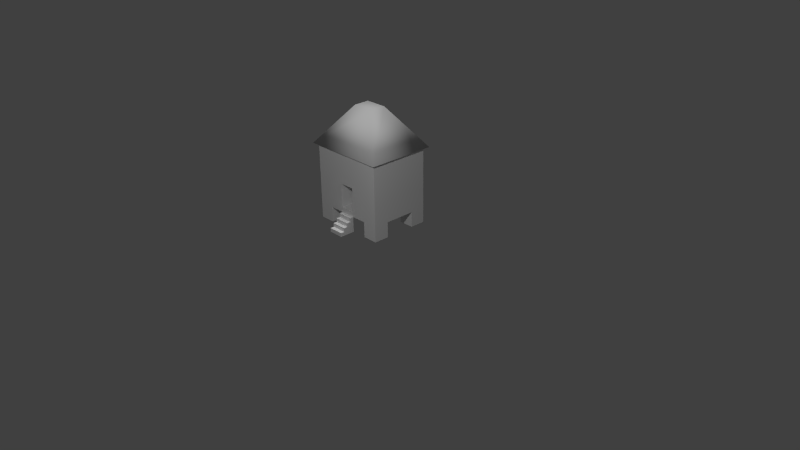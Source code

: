 # Source: granary_new.blend  (saved by Blender 2.76.0; exported with 4.5.12 LTS)
import bpy
from mathutils import Matrix  # noqa: F401  (used for matrix-valued properties, if any)

bpy.ops.wm.read_factory_settings(use_empty=True)
scene = bpy.context.scene
scene.name = 'Scene'

# ---- collections
col_collection_1 = bpy.data.collections.new('Collection 1'); scene.collection.children.link(col_collection_1)

# ---- materials (node trees are filled in below, after node groups)
mat_material = bpy.data.materials.new('Material')
mat_material.alpha_threshold = 0.0
mat_material.use_transparent_shadow = False
mat_material.roughness = 0.5
mat_material.specular_intensity = 0.0

# ---- material node trees

# ---- world
world_world = bpy.data.worlds.new('World'); scene.world = world_world
world_world.color = (0.05088, 0.05088, 0.05088)
world_world.use_sun_shadow = False
world_world.sun_shadow_jitter_overblur = 0.0
world_world.cycles.sampling_method = 'MANUAL'
world_world.cycles.sample_map_resolution = 256

# ---- cameras
cam_camera = bpy.data.cameras.new('Camera')
cam_camera.clip_end = 100.0
cam_camera.lens = 35.0
cam_camera.sensor_width = 32.0
cam_camera.sensor_height = 18.0
cam_camera.ortho_scale = 7.314
cam_camera.dof.focus_distance = 0.0
cam_camera.dof.aperture_fstop = 128.0

# ---- lights
light_hemi = bpy.data.lights.new('Hemi', 'SUN')
light_hemi.transmission_factor = 0.0
light_hemi.angle = 0.1993
light_hemi.energy = 1.0
light_hemi.shadow_buffer_clip_start = 0.5
light_hemi.shadow_soft_size = 0.1
light_hemi.shadow_cascade_max_distance = 1000.0
light_hemi.cycles.use_multiple_importance_sampling = False
light_lamp = bpy.data.lights.new('Lamp', 'POINT')
light_lamp.transmission_factor = 0.0
light_lamp.cutoff_distance = 30.0
light_lamp.energy = 100.0
light_lamp.shadow_buffer_clip_start = 1.001
light_lamp.shadow_soft_size = 0.1
light_lamp.shadow_maximum_resolution = 0.006
light_lamp.use_absolute_resolution = True
light_lamp.cycles.use_multiple_importance_sampling = False

# ---- meshes
me_cube_002 = bpy.data.meshes.new('Cube.002')
me_cube_002.from_pydata([(-0.5, -0.4, 0.2001), (-0.5, -0.4, 1.0), (-0.5, 0.4, 0.2001), (-0.5, 0.4, 1.0), (0.5, -0.4, 0.2001), (0.5, -0.4, 1.0), (0.5, 0.4, 0.2001), (0.5, 0.4, 1.0), (0.3, -0.4, 7.674e-05), (0.3, -0.4, 0.2001), (0.3, -0.2, 7.674e-05), (0.3, -0.2, 0.2001), (0.5, -0.4, 7.674e-05), (0.5, -0.4, 0.2001), (0.5, -0.2, 7.674e-05), (0.5, -0.2, 0.2001), (0.3, 0.2, 7.674e-05), (0.3, 0.2, 0.2001), (0.3, 0.4, 7.674e-05), (0.3, 0.4, 0.2001), (0.5, 0.2, 7.674e-05), (0.5, 0.2, 0.2001), (0.5, 0.4, 7.674e-05), (0.5, 0.4, 0.2001), (-0.5, 0.2, 7.674e-05), (-0.5, 0.2, 0.2001), (-0.5, 0.4, 7.674e-05), (-0.5, 0.4, 0.2001), (-0.3, 0.2, 7.674e-05), (-0.3, 0.2, 0.2001), (-0.3, 0.4, 7.674e-05), (-0.3, 0.4, 0.2001), (-0.5, -0.4, 7.674e-05), (-0.5, -0.4, 0.2001), (-0.5, -0.2, 7.674e-05), (-0.5, -0.2, 0.2001), (-0.3, -0.4, 7.674e-05), (-0.3, -0.4, 0.2001), (-0.3, -0.2, 7.674e-05), (-0.3, -0.2, 0.2001), (-0.145, -0.1, 1.5), (-0.145, 0.1, 1.5), (0.145, 0.1, 1.5), (0.145, -0.1, 1.5), (-0.55, -0.45, 1.0), (-0.55, 0.45, 1.0), (0.55, 0.45, 1.0), (0.55, -0.45, 1.0), (0.1, -0.4, 0.2001), (-0.1, -0.4, 0.2001), (-0.1, -0.2, 0.5801), (-0.1, -0.2, 0.2001), (0.1, -0.2, 0.5801), (0.1, -0.2, 0.2001), (-0.1, -0.4, 0.5801), (0.1, -0.4, 0.5801), (-0.1, -0.6, 7.674e-05), (-0.1, -0.45, 0.2001), (-0.1, -0.4, 7.674e-05), (-0.1, -0.4, 0.2001), (0.1, -0.6, 7.674e-05), (0.1, -0.45, 0.2001), (0.1, -0.4, 7.674e-05), (0.1, -0.4, 0.2001), (-0.1, -0.45, 0.1501), (0.1, -0.45, 0.1501), (-0.1, -0.5, 0.1001), (0.1, -0.5, 0.1001), (-0.1, -0.55, 0.05008), (0.1, -0.55, 0.05008), (-0.1, -0.5, 0.1501), (0.1, -0.5, 0.1501), (-0.1, -0.55, 0.1001), (0.1, -0.55, 0.1001), (0.1, -0.6, 0.05008), (-0.1, -0.6, 0.05008), (0.175, -0.4, 0.2001), (-0.175, -0.4, 0.2001), (-0.175, -0.4, 0.6551), (0.175, -0.4, 0.6551), (-0.1, -0.4, 0.2651), (-0.1, -0.2, 0.2651), (0.1, -0.2, 0.2651), (0.1, -0.4, 0.2651)], [], [(1, 3, 2, 0), (3, 7, 6, 2), (7, 5, 4, 6), (54, 49, 51, 50), (0, 2, 6, 4, 76, 48, 49, 77), (9, 11, 10, 8), (11, 15, 14, 10), (15, 13, 12, 14), (13, 9, 8, 12), (8, 10, 14, 12), (17, 19, 18, 16), (19, 23, 22, 18), (23, 21, 20, 22), (21, 17, 16, 20), (16, 18, 22, 20), (25, 27, 26, 24), (27, 31, 30, 26), (31, 29, 28, 30), (29, 25, 24, 28), (24, 26, 30, 28), (33, 35, 34, 32), (35, 39, 38, 34), (39, 37, 36, 38), (37, 33, 32, 36), (32, 34, 38, 36), (43, 42, 41, 40), (1, 5, 47, 44), (3, 1, 44, 45), (45, 44, 40, 41), (48, 53, 82, 83), (44, 47, 43, 40), (48, 55, 52, 53), (7, 3, 45, 46), (47, 46, 42, 43), (5, 7, 46, 47), (55, 54, 50, 52), (76, 79, 78, 77, 49, 54, 55, 48), (46, 45, 41, 42), (53, 52, 50, 51), (57, 59, 58, 56, 68, 66, 64), (59, 63, 62, 58), (63, 61, 65, 67, 69, 60, 62), (56, 58, 62, 60), (61, 63, 59, 57), (61, 57, 64, 65), (68, 56, 75), (65, 64, 70, 71), (74, 75, 56, 60), (71, 70, 66, 67), (73, 72, 68, 69), (69, 67, 73), (67, 66, 72, 73), (66, 68, 72), (67, 65, 71), (60, 69, 74), (64, 66, 70), (69, 68, 75, 74), (5, 1, 0, 77, 78, 79, 76, 4), (80, 83, 82, 81), (51, 49, 80, 81), (49, 48, 83, 80), (53, 51, 81, 82)])
me_cube_002.polygons.foreach_set('use_smooth', [0, 0, 0, 0, 0, 0, 0, 0, 0, 0, 0, 0, 0, 0, 0, 0, 0, 0, 0, 0, 0, 0, 0, 0, 0, 1, 0, 0, 1, 0, 1, 0, 0, 1, 0, 0, 0, 1, 0, 0, 0, 0, 0, 0, 0, 0, 0, 0, 0, 0, 0, 0, 0, 0, 0, 0, 0, 0, 0, 0, 0, 0])
_uv = me_cube_002.uv_layers.new(name='UVMap')
_uv.uv.foreach_set('vector', [0.512, 0.513, 0.9873, 0.513, 0.9873, 0.9883, 0.512, 0.9883, 0.616, 0.4923, 0.007049, 0.4923, 0.007049, 0.005133, 0.616, 0.005133, 0.9873, 0.9883, 0.512, 0.9883, 0.512, 0.513, 0.9873, 0.513, -0.06641, -0.8906, -0.06641, -0.8906, -0.06641, -0.8906, -0.06641, -0.8906, 0.893, 0.9904, 0.5119, 0.9904, 0.5119, 0.514, 0.893, 0.514, 0.8987, 0.8355, 0.893, 0.8357, 0.893, 0.8356, 0.893, 0.8356, 0.5653, 0.7681, 0.6649, 0.7681, 0.6649, 0.8678, 0.5653, 0.8678, 0.6649, 0.8678, 0.5653, 0.8678, 0.5653, 0.7681, 0.6649, 0.7681, 0.6649, 0.8678, 0.5653, 0.8678, 0.5653, 0.7681, 0.6649, 0.7681, 0.6649, 0.8678, 0.5653, 0.8678, 0.5653, 0.7681, 0.6649, 0.7681, 0.5653, 0.7681, 0.6649, 0.7681, 0.6649, 0.8678, 0.5653, 0.8678, 0.5653, 0.7681, 0.6649, 0.7681, 0.6649, 0.8678, 0.5653, 0.8678, 0.6649, 0.8678, 0.5653, 0.8678, 0.5653, 0.7681, 0.6649, 0.7681, 0.6649, 0.8678, 0.5653, 0.8678, 0.5653, 0.7681, 0.6649, 0.7681, 0.6649, 0.8678, 0.5653, 0.8678, 0.5653, 0.7681, 0.6649, 0.7681, 0.5653, 0.7681, 0.6649, 0.7681, 0.6649, 0.8678, 0.5653, 0.8678, 0.5653, 0.7681, 0.6649, 0.7681, 0.6649, 0.8678, 0.5653, 0.8678, 0.6649, 0.8678, 0.5653, 0.8678, 0.5653, 0.7681, 0.6649, 0.7681, 0.6649, 0.8678, 0.5653, 0.8678, 0.5653, 0.7681, 0.6649, 0.7681, 0.6649, 0.8678, 0.5653, 0.8678, 0.5653, 0.7681, 0.6649, 0.7681, 0.5653, 0.7681, 0.6649, 0.7681, 0.6649, 0.8678, 0.5653, 0.8678, 0.5653, 0.7681, 0.6649, 0.7681, 0.6649, 0.8678, 0.5653, 0.8678, 0.6649, 0.8678, 0.5653, 0.8678, 0.5653, 0.7681, 0.6649, 0.7681, 0.6649, 0.8678, 0.5653, 0.8678, 0.5653, 0.7681, 0.6649, 0.7681, 0.6649, 0.8678, 0.5653, 0.8678, 0.5653, 0.7681, 0.6649, 0.7681, 0.5653, 0.7681, 0.6649, 0.7681, 0.6649, 0.8678, 0.5653, 0.8678, 0.3098, 0.8915, 0.3098, 0.9725, 0.1923, 0.9725, 0.1923, 0.8915, -0.06641, -0.8906, -0.06641, -0.8906, -0.06641, -0.8906, -0.06641, -0.8906, -0.06641, -0.8906, -0.06641, -0.8906, -0.06641, -0.8906, -0.06641, -0.8906, 0.05183, 0.5221, 0.4174, 0.5221, 0.2752, 0.9713, 0.194, 0.9713, -0.06641, -0.8906, -0.06641, -0.8906, -0.06641, -0.8906, -0.06641, -0.8906, 0.01077, 0.5318, 0.4597, 0.5318, 0.2944, 0.9599, 0.1761, 0.9599, -0.06641, -0.8906, -0.06641, -0.8906, -0.06641, -0.8906, -0.06641, -0.8906, -0.06641, -0.8906, -0.06641, -0.8906, -0.06641, -0.8906, -0.06641, -0.8906, 0.05183, 0.5221, 0.4174, 0.5221, 0.2752, 0.9713, 0.194, 0.9713, -0.06641, -0.8906, -0.06641, -0.8906, -0.06641, -0.8906, -0.06641, -0.8906, -0.06641, -0.8906, -0.06641, -0.8906, -0.06641, -0.8906, -0.06641, -0.8906, 0.7924, 0.00509, 0.7924, 0.2822, 0.5793, 0.2822, 0.5793, 0.00509, 0.6249, 0.00509, 0.6249, 0.2365, 0.7467, 0.2365, 0.7467, 0.00509, 0.01077, 0.5308, 0.4597, 0.5308, 0.2944, 0.959, 0.1761, 0.959, -0.06641, -0.8906, -0.06641, -0.8906, -0.06641, -0.8906, -0.06641, -0.8906, 0.6398, 0.868, 0.6648, 0.868, 0.6648, 0.768, 0.5648, 0.768, 0.5898, 0.793, 0.6148, 0.818, 0.6398, 0.843, 0.5653, 0.7681, 0.6649, 0.7681, 0.6649, 0.8678, 0.5653, 0.8678, 0.6648, 0.868, 0.6398, 0.868, 0.6398, 0.843, 0.6148, 0.818, 0.5898, 0.793, 0.5648, 0.768, 0.6648, 0.768, 0.5653, 0.7681, 0.6649, 0.7681, 0.6649, 0.8678, 0.5653, 0.8678, 0.6653, 0.768, 0.6653, 0.7931, 0.5648, 0.7931, 0.5648, 0.768, 0.6653, 0.7931, 0.5648, 0.7931, 0.5648, 0.768, 0.6653, 0.768, 0.5898, 0.793, 0.5648, 0.768, 0.5648, 0.793, 0.6653, 0.7931, 0.5648, 0.7931, 0.5648, 0.768, 0.6653, 0.768, 0.6653, 0.7931, 0.5648, 0.7931, 0.5648, 0.768, 0.6653, 0.768, 0.6653, 0.7931, 0.5648, 0.7931, 0.5648, 0.768, 0.6653, 0.768, 0.6653, 0.7931, 0.5648, 0.7931, 0.5648, 0.768, 0.6653, 0.768, 0.5898, 0.793, 0.6148, 0.818, 0.5898, 0.818, 0.6653, 0.7931, 0.5648, 0.7931, 0.5648, 0.768, 0.6653, 0.768, 0.6148, 0.818, 0.5898, 0.793, 0.5898, 0.818, 0.6148, 0.818, 0.6398, 0.843, 0.6148, 0.843, 0.5648, 0.768, 0.5898, 0.793, 0.5648, 0.793, 0.6398, 0.843, 0.6148, 0.818, 0.6148, 0.843, 0.6653, 0.7931, 0.5648, 0.7931, 0.5648, 0.768, 0.6653, 0.768, 0.616, 0.4922, 0.007204, 0.4922, 0.007204, 0.00516, 0.2051, 0.00516, 0.2051, 0.2822, 0.4182, 0.2822, 0.4182, 0.00516, 0.616, 0.00516, -0.06641, -0.8906, -0.06641, -0.8906, -0.06641, -0.8906, -0.06641, -0.8906, -0.06641, -0.8906, -0.06641, -0.8906, -0.06641, -0.8906, -0.06641, -0.8906, 0.6249, 0.004748, 0.7467, 0.004748, 0.7467, 0.04434, 0.6249, 0.04434, -0.06641, -0.8906, -0.06641, -0.8906, -0.06641, -0.8906, -0.06641, -0.8906])
me_cube_002.materials.append(mat_material)
me_cube_002.use_remesh_preserve_volume = False
me_cube_002.use_remesh_preserve_attributes = False
me_cube_002.use_mirror_vertex_groups = False
me_cube_002.update()

# ---- objects
ob_hemi = bpy.data.objects.new('Hemi', light_hemi)
ob_cube = bpy.data.objects.new('Cube', me_cube_002)
ob_lamp = bpy.data.objects.new('Lamp', light_lamp)
ob_camera = bpy.data.objects.new('Camera', cam_camera)

# ---- transforms, parenting, visibility, modifiers, constraints
ob_hemi.location = (0.4286, -1.09, 0.9838)
ob_hemi.lineart.crease_threshold = 0.0
ob_cube.location = (0.0, 0.0, 0.5)
ob_cube.lineart.crease_threshold = 0.0
ob_lamp.location = (2.25, -2.53, 3.127)
ob_lamp.rotation_euler = (0.6503, 0.05522, 1.866)
ob_lamp.lock_rotations_4d = False
ob_lamp.empty_display_type = 'ARROWS'
ob_lamp.color = (0.0, 0.0, 0.0, 0.0)
ob_lamp.lineart.crease_threshold = 0.0
ob_camera.location = (7.481, -6.508, 5.344)
ob_camera.rotation_euler = (1.109, 0.01082, 0.8149)
ob_camera.lock_rotations_4d = False
ob_camera.empty_display_type = 'ARROWS'
ob_camera.color = (0.0, 0.0, 0.0, 0.0)
ob_camera.display_type = 'WIRE'
ob_camera.lineart.crease_threshold = 0.0

# ---- collection membership
col_collection_1.objects.link(ob_hemi)
col_collection_1.objects.link(ob_cube)
col_collection_1.objects.link(ob_lamp)
col_collection_1.objects.link(ob_camera)

# ---- scene / render settings (as saved in the file)
scene.camera = ob_camera
scene.frame_start = 1; scene.frame_end = 250; scene.frame_set(1)
scene.render.engine = 'BLENDER_EEVEE_NEXT'
scene.render.resolution_percentage = 50
scene.render.dither_intensity = 0.0
scene.cycles.use_denoising = False
scene.cycles.samples = 10
scene.cycles.sampling_pattern = 'TABULATED_SOBOL'
scene.cycles.light_sampling_threshold = 0.0
scene.cycles.use_adaptive_sampling = False
scene.cycles.use_light_tree = False
scene.cycles.blur_glossy = 0.0
scene.cycles.pixel_filter_type = 'GAUSSIAN'
scene.cycles.sample_clamp_indirect = 0.0
scene.view_settings.view_transform = 'Standard'
bpy.context.view_layer.update()
